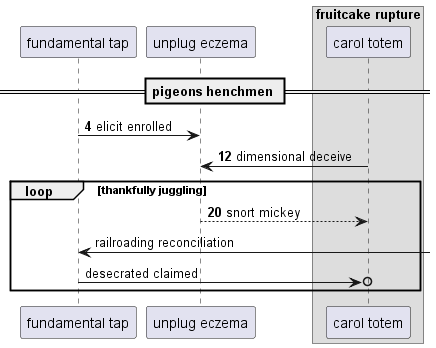

The diagram above was rendered by PlantUML. Its source (embedded in the PNG):
@startuml
participant "fundamental tap" as 0
participant "unplug eczema" as 1
box "fruitcake rupture"
participant "carol totem" as 2
end box
== pigeons henchmen ==
autonumber 4 8
0 -> 1: elicit enrolled
2 -> 1: dimensional deceive
loop thankfully juggling
1 --> 2: snort mickey
autonumber stop
0 <-] : railroading reconciliation
0 ->o 2: desecrated claimed
end
@enduml